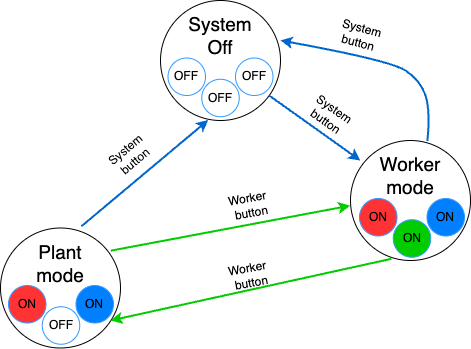

The diagram above was exported from draw.io. Its source (the exported page's mxGraphModel, read from the mxfile embedded in the PNG):
<mxGraphModel dx="1026" dy="651" grid="1" gridSize="10" guides="1" tooltips="1" connect="1" arrows="1" fold="1" page="1" pageScale="1" pageWidth="827" pageHeight="1169" math="0" shadow="0">
  <root>
    <mxCell id="WIyWlLk6GJQsqaUBKTNV-0" />
    <mxCell id="WIyWlLk6GJQsqaUBKTNV-1" parent="WIyWlLk6GJQsqaUBKTNV-0" />
    <mxCell id="iyH_EipeMZXM0Fu82atl-0" value="" style="ellipse;whiteSpace=wrap;html=1;" parent="WIyWlLk6GJQsqaUBKTNV-1" vertex="1">
      <mxGeometry x="270" y="90" width="120" height="120" as="geometry" />
    </mxCell>
    <mxCell id="iyH_EipeMZXM0Fu82atl-1" value="&lt;font style=&quot;font-size: 19px;&quot;&gt;System Off&lt;/font&gt;" style="text;html=1;strokeColor=none;fillColor=none;align=center;verticalAlign=middle;whiteSpace=wrap;rounded=0;" parent="WIyWlLk6GJQsqaUBKTNV-1" vertex="1">
      <mxGeometry x="295" y="110" width="70" height="30" as="geometry" />
    </mxCell>
    <mxCell id="iyH_EipeMZXM0Fu82atl-2" value="" style="ellipse;whiteSpace=wrap;html=1;aspect=fixed;fillColor=none;strokeColor=#3399FF;fontColor=#000000;" parent="WIyWlLk6GJQsqaUBKTNV-1" vertex="1">
      <mxGeometry x="277.5" y="147.5" width="37.5" height="37.5" as="geometry" />
    </mxCell>
    <mxCell id="iyH_EipeMZXM0Fu82atl-3" value="OFF" style="text;html=1;strokeColor=none;fillColor=none;align=center;verticalAlign=middle;whiteSpace=wrap;rounded=0;" parent="WIyWlLk6GJQsqaUBKTNV-1" vertex="1">
      <mxGeometry x="281.25" y="158.75" width="30" height="15" as="geometry" />
    </mxCell>
    <mxCell id="iyH_EipeMZXM0Fu82atl-4" value="" style="ellipse;whiteSpace=wrap;html=1;aspect=fixed;fillColor=none;strokeColor=#3399FF;" parent="WIyWlLk6GJQsqaUBKTNV-1" vertex="1">
      <mxGeometry x="345" y="147.5" width="37.5" height="37.5" as="geometry" />
    </mxCell>
    <mxCell id="iyH_EipeMZXM0Fu82atl-5" value="OFF" style="text;html=1;align=center;verticalAlign=middle;whiteSpace=wrap;rounded=0;fontColor=#000000;" parent="WIyWlLk6GJQsqaUBKTNV-1" vertex="1">
      <mxGeometry x="348.75" y="156.25" width="30" height="20" as="geometry" />
    </mxCell>
    <mxCell id="iyH_EipeMZXM0Fu82atl-6" value="" style="ellipse;whiteSpace=wrap;html=1;" parent="WIyWlLk6GJQsqaUBKTNV-1" vertex="1">
      <mxGeometry x="460" y="230" width="120" height="120" as="geometry" />
    </mxCell>
    <mxCell id="iyH_EipeMZXM0Fu82atl-7" value="&lt;font style=&quot;font-size: 19px;&quot;&gt;Worker mode&lt;/font&gt;" style="text;html=1;strokeColor=none;fillColor=none;align=center;verticalAlign=middle;whiteSpace=wrap;rounded=0;" parent="WIyWlLk6GJQsqaUBKTNV-1" vertex="1">
      <mxGeometry x="485" y="250" width="70" height="30" as="geometry" />
    </mxCell>
    <mxCell id="iyH_EipeMZXM0Fu82atl-12" value="" style="endArrow=classic;html=1;rounded=0;fontSize=21;horizontal=1;entryX=0.083;entryY=0.167;entryDx=0;entryDy=0;entryPerimeter=0;fillColor=#66B2FF;fontColor=#007FFF;strokeWidth=2;strokeColor=#0066CC;" parent="WIyWlLk6GJQsqaUBKTNV-1" source="iyH_EipeMZXM0Fu82atl-0" target="iyH_EipeMZXM0Fu82atl-6" edge="1">
      <mxGeometry width="50" height="50" relative="1" as="geometry">
        <mxPoint x="410" y="290" as="sourcePoint" />
        <mxPoint x="450" y="240" as="targetPoint" />
      </mxGeometry>
    </mxCell>
    <mxCell id="iyH_EipeMZXM0Fu82atl-13" value="System button" style="text;html=1;strokeColor=none;fillColor=none;align=center;verticalAlign=middle;whiteSpace=wrap;rounded=0;rotation=35;" parent="WIyWlLk6GJQsqaUBKTNV-1" vertex="1">
      <mxGeometry x="410" y="190" width="60" height="30" as="geometry" />
    </mxCell>
    <mxCell id="iyH_EipeMZXM0Fu82atl-14" value="" style="curved=1;endArrow=classic;html=1;rounded=0;exitX=0.641;exitY=0.004;exitDx=0;exitDy=0;exitPerimeter=0;entryX=1;entryY=0.333;entryDx=0;entryDy=0;entryPerimeter=0;strokeWidth=2;strokeColor=#0066CC;" parent="WIyWlLk6GJQsqaUBKTNV-1" source="iyH_EipeMZXM0Fu82atl-6" target="iyH_EipeMZXM0Fu82atl-0" edge="1">
      <mxGeometry width="50" height="50" relative="1" as="geometry">
        <mxPoint x="490" y="200" as="sourcePoint" />
        <mxPoint x="540" y="150" as="targetPoint" />
        <Array as="points">
          <mxPoint x="540" y="200" />
          <mxPoint x="530" y="170" />
          <mxPoint x="500" y="150" />
        </Array>
      </mxGeometry>
    </mxCell>
    <mxCell id="iyH_EipeMZXM0Fu82atl-15" value="System button" style="text;html=1;strokeColor=none;fillColor=none;align=center;verticalAlign=middle;whiteSpace=wrap;rounded=0;rotation=15;" parent="WIyWlLk6GJQsqaUBKTNV-1" vertex="1">
      <mxGeometry x="440" y="110" width="60" height="30" as="geometry" />
    </mxCell>
    <mxCell id="iyH_EipeMZXM0Fu82atl-25" value="" style="ellipse;whiteSpace=wrap;html=1;" parent="WIyWlLk6GJQsqaUBKTNV-1" vertex="1">
      <mxGeometry x="110" y="317.5" width="120" height="120" as="geometry" />
    </mxCell>
    <mxCell id="iyH_EipeMZXM0Fu82atl-26" value="&lt;font style=&quot;font-size: 19px;&quot;&gt;Plant mode&lt;/font&gt;" style="text;html=1;strokeColor=none;fillColor=none;align=center;verticalAlign=middle;whiteSpace=wrap;rounded=0;" parent="WIyWlLk6GJQsqaUBKTNV-1" vertex="1">
      <mxGeometry x="135" y="337.5" width="70" height="30" as="geometry" />
    </mxCell>
    <mxCell id="iyH_EipeMZXM0Fu82atl-31" value="" style="endArrow=classic;html=1;rounded=0;fontSize=21;horizontal=1;entryX=0.398;entryY=0.996;entryDx=0;entryDy=0;entryPerimeter=0;fillColor=#66B2FF;fontColor=#007FFF;strokeWidth=2;strokeColor=#0066CC;exitX=0.674;exitY=-0.014;exitDx=0;exitDy=0;exitPerimeter=0;" parent="WIyWlLk6GJQsqaUBKTNV-1" source="iyH_EipeMZXM0Fu82atl-25" target="iyH_EipeMZXM0Fu82atl-0" edge="1">
      <mxGeometry width="50" height="50" relative="1" as="geometry">
        <mxPoint x="389" y="195" as="sourcePoint" />
        <mxPoint x="480" y="260" as="targetPoint" />
      </mxGeometry>
    </mxCell>
    <mxCell id="iyH_EipeMZXM0Fu82atl-33" value="System button" style="text;html=1;strokeColor=none;fillColor=none;align=center;verticalAlign=middle;whiteSpace=wrap;rounded=0;rotation=-40;" parent="WIyWlLk6GJQsqaUBKTNV-1" vertex="1">
      <mxGeometry x="210" y="230" width="60" height="30" as="geometry" />
    </mxCell>
    <mxCell id="iyH_EipeMZXM0Fu82atl-35" value="" style="endArrow=classic;html=1;rounded=0;fontSize=21;horizontal=1;entryX=-0.003;entryY=0.543;entryDx=0;entryDy=0;entryPerimeter=0;fillColor=#66B2FF;fontColor=#007FFF;strokeWidth=2;strokeColor=#00CC00;exitX=0.919;exitY=0.189;exitDx=0;exitDy=0;exitPerimeter=0;" parent="WIyWlLk6GJQsqaUBKTNV-1" source="iyH_EipeMZXM0Fu82atl-25" target="iyH_EipeMZXM0Fu82atl-6" edge="1">
      <mxGeometry width="50" height="50" relative="1" as="geometry">
        <mxPoint x="236.5" y="356" as="sourcePoint" />
        <mxPoint x="363.5" y="250" as="targetPoint" />
      </mxGeometry>
    </mxCell>
    <mxCell id="iyH_EipeMZXM0Fu82atl-36" value="Worker&amp;nbsp;&lt;br&gt;button" style="text;html=1;strokeColor=none;fillColor=none;align=center;verticalAlign=middle;whiteSpace=wrap;rounded=0;rotation=-10;" parent="WIyWlLk6GJQsqaUBKTNV-1" vertex="1">
      <mxGeometry x="330" y="280" width="60" height="30" as="geometry" />
    </mxCell>
    <mxCell id="iyH_EipeMZXM0Fu82atl-37" value="" style="endArrow=classic;html=1;rounded=0;fontSize=21;horizontal=1;entryX=1;entryY=0.813;entryDx=0;entryDy=0;entryPerimeter=0;fillColor=#66B2FF;fontColor=#007FFF;strokeWidth=2;strokeColor=#00CC00;exitX=0.341;exitY=0.986;exitDx=0;exitDy=0;exitPerimeter=0;" parent="WIyWlLk6GJQsqaUBKTNV-1" source="iyH_EipeMZXM0Fu82atl-6" edge="1">
      <mxGeometry width="50" height="50" relative="1" as="geometry">
        <mxPoint x="235" y="382.5" as="sourcePoint" />
        <mxPoint x="220" y="410.02" as="targetPoint" />
      </mxGeometry>
    </mxCell>
    <mxCell id="iyH_EipeMZXM0Fu82atl-38" value="Worker&amp;nbsp;&lt;br&gt;button" style="text;html=1;strokeColor=none;fillColor=none;align=center;verticalAlign=middle;whiteSpace=wrap;rounded=0;rotation=-10;" parent="WIyWlLk6GJQsqaUBKTNV-1" vertex="1">
      <mxGeometry x="330" y="350" width="60" height="30" as="geometry" />
    </mxCell>
    <mxCell id="3Iq2bgIuKtoezMFsLz0R-0" value="" style="ellipse;whiteSpace=wrap;html=1;aspect=fixed;fillColor=none;strokeColor=#3399FF;" parent="WIyWlLk6GJQsqaUBKTNV-1" vertex="1">
      <mxGeometry x="311.25" y="168.75" width="37.5" height="37.5" as="geometry" />
    </mxCell>
    <mxCell id="3Iq2bgIuKtoezMFsLz0R-1" value="OFF" style="text;html=1;align=center;verticalAlign=middle;whiteSpace=wrap;rounded=0;fontColor=#000000;" parent="WIyWlLk6GJQsqaUBKTNV-1" vertex="1">
      <mxGeometry x="315" y="177.5" width="30" height="20" as="geometry" />
    </mxCell>
    <mxCell id="3Iq2bgIuKtoezMFsLz0R-9" value="" style="ellipse;whiteSpace=wrap;html=1;aspect=fixed;fillColor=#FF3333;strokeColor=#3399FF;fontColor=#000000;" parent="WIyWlLk6GJQsqaUBKTNV-1" vertex="1">
      <mxGeometry x="469" y="288" width="37.5" height="37.5" as="geometry" />
    </mxCell>
    <mxCell id="3Iq2bgIuKtoezMFsLz0R-10" value="ON" style="text;html=1;strokeColor=none;fillColor=none;align=center;verticalAlign=middle;whiteSpace=wrap;rounded=0;" parent="WIyWlLk6GJQsqaUBKTNV-1" vertex="1">
      <mxGeometry x="472.75" y="299.25" width="30" height="15" as="geometry" />
    </mxCell>
    <mxCell id="3Iq2bgIuKtoezMFsLz0R-11" value="" style="ellipse;whiteSpace=wrap;html=1;aspect=fixed;fillColor=#007FFF;strokeColor=#3399FF;" parent="WIyWlLk6GJQsqaUBKTNV-1" vertex="1">
      <mxGeometry x="536.5" y="288" width="37.5" height="37.5" as="geometry" />
    </mxCell>
    <mxCell id="3Iq2bgIuKtoezMFsLz0R-12" value="ON" style="text;html=1;align=center;verticalAlign=middle;whiteSpace=wrap;rounded=0;fontColor=#000000;" parent="WIyWlLk6GJQsqaUBKTNV-1" vertex="1">
      <mxGeometry x="540.25" y="296.75" width="30" height="20" as="geometry" />
    </mxCell>
    <mxCell id="3Iq2bgIuKtoezMFsLz0R-13" value="" style="ellipse;whiteSpace=wrap;html=1;aspect=fixed;fillColor=#00CC00;strokeColor=#3399FF;" parent="WIyWlLk6GJQsqaUBKTNV-1" vertex="1">
      <mxGeometry x="502.75" y="309.25" width="37.5" height="37.5" as="geometry" />
    </mxCell>
    <mxCell id="3Iq2bgIuKtoezMFsLz0R-14" value="ON" style="text;html=1;align=center;verticalAlign=middle;whiteSpace=wrap;rounded=0;fontColor=#000000;" parent="WIyWlLk6GJQsqaUBKTNV-1" vertex="1">
      <mxGeometry x="506.5" y="318" width="30" height="20" as="geometry" />
    </mxCell>
    <mxCell id="3Iq2bgIuKtoezMFsLz0R-15" value="" style="ellipse;whiteSpace=wrap;html=1;aspect=fixed;fillColor=#FF3333;strokeColor=#3399FF;fontColor=#000000;" parent="WIyWlLk6GJQsqaUBKTNV-1" vertex="1">
      <mxGeometry x="118" y="375" width="37.5" height="37.5" as="geometry" />
    </mxCell>
    <mxCell id="3Iq2bgIuKtoezMFsLz0R-16" value="ON" style="text;html=1;strokeColor=none;fillColor=none;align=center;verticalAlign=middle;whiteSpace=wrap;rounded=0;" parent="WIyWlLk6GJQsqaUBKTNV-1" vertex="1">
      <mxGeometry x="121.75" y="386.25" width="30" height="15" as="geometry" />
    </mxCell>
    <mxCell id="3Iq2bgIuKtoezMFsLz0R-17" value="" style="ellipse;whiteSpace=wrap;html=1;aspect=fixed;fillColor=#007FFF;strokeColor=#3399FF;" parent="WIyWlLk6GJQsqaUBKTNV-1" vertex="1">
      <mxGeometry x="185.5" y="375" width="37.5" height="37.5" as="geometry" />
    </mxCell>
    <mxCell id="3Iq2bgIuKtoezMFsLz0R-18" value="ON" style="text;html=1;align=center;verticalAlign=middle;whiteSpace=wrap;rounded=0;fontColor=#000000;" parent="WIyWlLk6GJQsqaUBKTNV-1" vertex="1">
      <mxGeometry x="189.25" y="383.75" width="30" height="20" as="geometry" />
    </mxCell>
    <mxCell id="3Iq2bgIuKtoezMFsLz0R-19" value="" style="ellipse;whiteSpace=wrap;html=1;aspect=fixed;fillColor=none;strokeColor=#3399FF;" parent="WIyWlLk6GJQsqaUBKTNV-1" vertex="1">
      <mxGeometry x="151.75" y="396.25" width="37.5" height="37.5" as="geometry" />
    </mxCell>
    <mxCell id="3Iq2bgIuKtoezMFsLz0R-20" value="OFF" style="text;html=1;align=center;verticalAlign=middle;whiteSpace=wrap;rounded=0;fontColor=#000000;" parent="WIyWlLk6GJQsqaUBKTNV-1" vertex="1">
      <mxGeometry x="155.5" y="405" width="30" height="20" as="geometry" />
    </mxCell>
  </root>
</mxGraphModel>